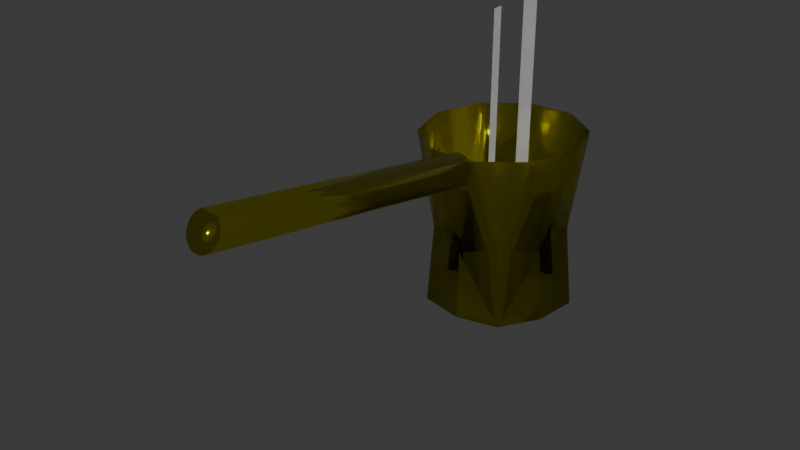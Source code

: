# Source: vesselmizrak.blend  (saved by Blender 4.5.92; exported with 4.5.12 LTS)
import bpy
from mathutils import Matrix  # noqa: F401  (used for matrix-valued properties, if any)

bpy.ops.wm.read_factory_settings(use_empty=True)
scene = bpy.context.scene
scene.name = 'Scene'

# ---- materials (node trees are filled in below, after node groups)
mat_material = bpy.data.materials.new('Material')
mat_material.alpha_threshold = 0.0
mat_material.use_backface_culling = True
mat_material.roughness = 0.5
mat_material.line_color = (0.0, 0.0, 0.0, 1.0)
mat_material_001 = bpy.data.materials.new('Material.001')
mat_material_001.use_backface_culling = True

# ---- material node trees
mat_material.use_nodes = True; mat_material.node_tree.nodes.clear()
_N = mat_material.node_tree.nodes; _L = mat_material.node_tree.links
n0 = _N.new('ShaderNodeOutputMaterial'); n0.name = 'Material Output'; n0.location = (200, 100)
n1 = _N.new('ShaderNodeBsdfPrincipled'); n1.name = 'Principled BSDF'; n1.location = (-200, 100)
n1.inputs[0].default_value = (0.8003, 0.7591, 0.006222, 1.0)
n1.inputs[1].default_value = 1.0
n1.inputs[2].default_value = 0.1825
n1.inputs[3].default_value = 1.45
_L.new(n1.outputs[0], n0.inputs[0])
n0.is_active_output = True
mat_material_001.use_nodes = True; mat_material_001.node_tree.nodes.clear()
_N = mat_material_001.node_tree.nodes; _L = mat_material_001.node_tree.links
n0 = _N.new('ShaderNodeBsdfPrincipled'); n0.name = 'Principled BSDF'; n0.location = (-200, 100)
n1 = _N.new('ShaderNodeOutputMaterial'); n1.name = 'Material Output'; n1.location = (200, 100)
_L.new(n0.outputs[0], n1.inputs[0])
n1.is_active_output = True

# ---- world
world_world = bpy.data.worlds.new('World'); scene.world = world_world
world_world.use_nodes = True; world_world.node_tree.nodes.clear()
_N = world_world.node_tree.nodes; _L = world_world.node_tree.links
n0 = _N.new('ShaderNodeOutputWorld'); n0.name = 'World Output'; n0.location = (200, 100)
n1 = _N.new('ShaderNodeBackground'); n1.name = 'Background'; n1.location = (-200, 100)
n1.inputs[0].default_value = (0.05088, 0.05088, 0.05088, 1.0)
_L.new(n1.outputs[0], n0.inputs[0])
n0.is_active_output = True
world_world.color = (0.05088, 0.05088, 0.05088)
world_world.sun_shadow_jitter_overblur = 0.0

# ---- meshes
me_icosphere = bpy.data.meshes.new('Icosphere')
me_icosphere.from_pydata([(-0.4992, -0.01429, -0.4225), (-0.1827, -0.2541, 0.06719), (-0.6215, -0.3984, 0.02144), (-0.8928, -0.02325, 0.0692), (-0.6216, 0.3502, 0.07217), (-0.1827, 0.2075, 0.07094), (-0.6341, -0.4418, -0.2763), (-0.1494, -0.2843, -0.2771), (-0.3877, -0.3796, 0.01487), (-0.1272, -0.02763, 0.0166), (-0.1494, 0.2252, -0.2798), (-0.9336, -0.02956, -0.2785), (-0.8026, -0.2427, 0.0186), (-0.6341, 0.3827, -0.2807), (-0.8008, 0.1974, 0.02026), (-0.3842, 0.3311, 0.02302), (-0.04979, -0.1629, 0.4719), (-0.04979, 0.13, 0.4736), (-0.5004, -0.4903, 0.47), (-0.2219, -0.3998, 0.4705), (-0.951, -0.1629, 0.472), (-0.7789, -0.3998, 0.4705), (-0.7789, 0.367, 0.4751), (-0.951, 0.13, 0.4737), (-0.2219, 0.367, 0.4751), (-0.5004, 0.4575, 0.4757), (-0.1827, -0.2541, 0.06719), (-0.6215, -0.3984, 0.02144), (-0.8928, -0.02325, 0.0692), (-0.6216, 0.3502, 0.07217), (-0.1827, 0.2075, 0.07094), (-0.6341, -0.4418, -0.2763), (-0.1494, -0.2843, -0.2771), (-0.1494, 0.2252, -0.2798), (-0.9336, -0.02956, -0.2785), (-0.6341, 0.3827, -0.2807), (-0.04979, -0.1629, 0.4719), (-0.04979, 0.13, 0.4736), (-0.5004, -0.4903, 0.47), (-0.2219, -0.3998, 0.4705), (-0.951, -0.1629, 0.472), (-0.7789, -0.3998, 0.4705), (-0.7789, 0.367, 0.4751), (-0.951, 0.13, 0.4737), (-0.2219, 0.367, 0.4751), (-0.5004, 0.4575, 0.4757), (-0.07193, 0.01625, 0.4837), (1.622, 0.05549, 0.7228), (-0.07194, 0.05188, 0.4776), (1.621, 0.09166, 0.7189), (-0.07033, 0.08173, 0.4618), (1.628, 0.1233, 0.7053), (-0.06737, 0.1013, 0.4387), (1.64, 0.1455, 0.6842), (-0.06349, 0.1075, 0.4118), (1.656, 0.155, 0.6586), (-0.05929, 0.09945, 0.3852), (1.673, 0.1504, 0.6325), (-0.05541, 0.07841, 0.363), (1.689, 0.1322, 0.6099), (-0.05243, 0.04755, 0.3484), (1.702, 0.1033, 0.5942), (-0.05082, 0.01156, 0.3438), (1.709, 0.06812, 0.5878), (-0.05081, -0.02407, 0.3499), (1.709, 0.03196, 0.5917), (-0.05242, -0.05391, 0.3657), (1.703, 0.0003431, 0.6053), (-0.05538, -0.07344, 0.3888), (1.691, -0.02192, 0.6265), (-0.05926, -0.07966, 0.4157), (1.675, -0.03143, 0.6521), (-0.06346, -0.07164, 0.4423), (1.658, -0.02675, 0.6781), (-0.06734, -0.0506, 0.4646), (1.641, -0.008586, 0.7007), (-0.07032, -0.01973, 0.4791), (1.629, 0.02029, 0.7164), (-0.09193, -0.02041, -0.2784), (-0.09193, -0.02041, -0.2784), (-0.3757, 0.3579, -0.2813), (-0.3757, 0.3579, -0.2813), (-0.8209, 0.2221, -0.2804), (-0.8209, 0.2221, -0.2804), (-0.8439, -0.2521, -0.2768), (-0.8439, -0.2521, -0.2768), (-0.3679, -0.4169, -0.2755), (-0.3679, -0.4169, -0.2755)], [], [(0, 7, 86), (1, 7, 9), (0, 84, 11), (0, 82, 13), (0, 13, 80), (1, 9, 16), (2, 8, 18), (3, 12, 20), (4, 14, 22), (5, 15, 24), (1, 16, 19), (2, 18, 21), (3, 20, 23), (4, 22, 25), (5, 24, 17), (24, 15, 25), (15, 4, 25), (22, 14, 23), (14, 3, 23), (20, 12, 21), (12, 2, 21), (18, 8, 19), (8, 1, 19), (16, 9, 17), (9, 5, 17), (10, 15, 5), (80, 13, 15), (13, 4, 15), (13, 14, 4), (82, 11, 14), (11, 3, 14), (11, 12, 3), (84, 6, 12), (6, 2, 12), (9, 10, 5), (9, 7, 78), (78, 0, 10), (6, 8, 2), (86, 7, 8), (7, 1, 8), (0, 87, 32), (26, 9, 32), (0, 34, 85), (0, 35, 83), (0, 81, 35), (26, 36, 9), (27, 38, 8), (28, 40, 12), (29, 42, 14), (30, 44, 15), (26, 39, 36), (27, 41, 38), (28, 43, 40), (29, 45, 42), (30, 37, 44), (44, 45, 15), (15, 45, 29), (42, 43, 14), (14, 43, 28), (40, 41, 12), (12, 41, 27), (38, 39, 8), (8, 39, 26), (36, 37, 9), (9, 37, 30), (33, 30, 15), (15, 35, 81), (35, 15, 29), (35, 29, 14), (14, 34, 83), (34, 14, 28), (34, 28, 12), (12, 31, 85), (31, 12, 27), (9, 30, 33), (9, 79, 32), (79, 33, 0), (31, 27, 8), (8, 32, 87), (32, 8, 26), (46, 47, 49, 48), (48, 49, 51, 50), (50, 51, 53, 52), (52, 53, 55, 54), (54, 55, 57, 56), (56, 57, 59, 58), (58, 59, 61, 60), (60, 61, 63, 62), (62, 63, 65, 64), (64, 65, 67, 66), (66, 67, 69, 68), (68, 69, 71, 70), (70, 71, 73, 72), (72, 73, 75, 74), (49, 47, 77, 75, 73, 71, 69, 67, 65, 63, 61, 59, 57, 55, 53, 51), (74, 75, 77, 76), (76, 77, 47, 46), (46, 48, 50, 52, 54, 56, 58, 60, 62, 64, 66, 68, 70, 72, 74, 76), (9, 33, 79), (32, 79, 0), (9, 78, 10), (7, 0, 78), (0, 33, 81), (33, 15, 81), (10, 80, 15), (0, 80, 10), (0, 83, 34), (35, 14, 83), (0, 11, 82), (13, 82, 14), (0, 85, 31), (34, 12, 85), (11, 84, 12), (0, 6, 84), (31, 8, 87), (0, 31, 87), (6, 86, 8), (0, 86, 6)])
me_icosphere.polygons.foreach_set('use_smooth', [True] * 118)
_uv = me_icosphere.uv_layers.new(name='UVMap')
_uv.uv.foreach_set('vector', [0.8712, 0.01654, 0.8788, 0.02961, 0.8712, 0.02961, 0.8865, 0.04299, 0.8942, 0.02961, 0.9019, 0.04299, 0.9945, 0.0164, 0.994, 0.02961, 0.9869, 0.02961, 0.9635, 0.0166, 0.9633, 0.02961, 0.956, 0.02961, 0.9334, 0.01714, 0.9406, 0.02961, 0.9329, 0.02961, 0.8865, 0.04299, 0.9019, 0.04299, 0.8942, 0.05637, 0.8556, 0.04299, 0.871, 0.04299, 0.8633, 0.05637, 0.9792, 0.04299, 0.9946, 0.04299, 0.9869, 0.05637, 0.9483, 0.04299, 0.9637, 0.04299, 0.956, 0.05637, 0.9174, 0.04299, 0.9328, 0.04299, 0.9251, 0.05637, 0.8865, 0.04299, 0.8942, 0.05637, 0.8788, 0.05637, 0.8556, 0.04299, 0.8633, 0.05637, 0.8479, 0.05637, 0.9792, 0.04299, 0.9869, 0.05637, 0.9715, 0.05637, 0.9483, 0.04299, 0.956, 0.05637, 0.9406, 0.05637, 0.9174, 0.04299, 0.9251, 0.05637, 0.9097, 0.05637, 0.9251, 0.05637, 0.9328, 0.04299, 0.9406, 0.05637, 0.9328, 0.04299, 0.9483, 0.04299, 0.9406, 0.05637, 0.956, 0.05637, 0.9637, 0.04299, 0.9715, 0.05637, 0.9637, 0.04299, 0.9792, 0.04299, 0.9715, 0.05637, 0.9869, 0.05637, 0.9946, 0.04299, 1.002, 0.05637, 0.9946, 0.04299, 1.01, 0.04299, 1.002, 0.05637, 0.8633, 0.05637, 0.871, 0.04299, 0.8788, 0.05637, 0.871, 0.04299, 0.8865, 0.04299, 0.8788, 0.05637, 0.8942, 0.05637, 0.9019, 0.04299, 0.9097, 0.05637, 0.9019, 0.04299, 0.9174, 0.04299, 0.9097, 0.05637, 0.9251, 0.02961, 0.9328, 0.04299, 0.9174, 0.04299, 0.9329, 0.02961, 0.9406, 0.02961, 0.9328, 0.0429, 0.9406, 0.02961, 0.9483, 0.04299, 0.9328, 0.04299, 0.956, 0.02961, 0.9637, 0.04299, 0.9483, 0.04299, 0.9633, 0.02961, 0.9715, 0.02961, 0.9636, 0.04275, 0.9715, 0.02961, 0.9792, 0.04299, 0.9637, 0.04299, 0.9869, 0.02961, 0.9946, 0.04299, 0.9792, 0.04299, 0.994, 0.02961, 1.002, 0.02961, 0.9946, 0.04292, 1.002, 0.02961, 1.01, 0.04299, 0.9946, 0.04299, 0.9019, 0.04299, 0.9097, 0.02961, 0.9174, 0.04299, 0.9017, 0.04259, 0.8942, 0.02961, 0.9022, 0.02961, 0.9022, 0.02961, 0.9022, 0.01665, 0.9097, 0.02961, 0.8633, 0.02961, 0.871, 0.04299, 0.8556, 0.04299, 0.8712, 0.02961, 0.8788, 0.02961, 0.8709, 0.04268, 0.8788, 0.02961, 0.8865, 0.04299, 0.871, 0.04299, 0.8712, 0.01654, 0.8712, 0.02961, 0.8788, 0.02961, 0.8865, 0.04299, 0.9017, 0.04259, 0.8942, 0.02961, 0.9945, 0.0164, 0.9869, 0.02961, 0.994, 0.02961, 0.9632, 0.01714, 0.956, 0.02961, 0.9633, 0.02961, 0.9329, 0.0172, 0.9329, 0.02961, 0.9406, 0.02961, 0.8865, 0.04299, 0.8942, 0.05637, 0.9019, 0.04299, 0.8556, 0.04299, 0.8633, 0.05637, 0.871, 0.04299, 0.9792, 0.04299, 0.9869, 0.05637, 0.9946, 0.04299, 0.9483, 0.04299, 0.956, 0.05637, 0.9637, 0.04299, 0.9174, 0.04299, 0.9251, 0.05637, 0.9328, 0.04299, 0.8865, 0.04299, 0.8788, 0.05637, 0.8942, 0.05637, 0.8556, 0.04299, 0.8479, 0.05637, 0.8633, 0.05637, 0.9792, 0.04299, 0.9715, 0.05637, 0.9869, 0.05637, 0.9483, 0.04299, 0.9406, 0.05637, 0.956, 0.05637, 0.9174, 0.04299, 0.9097, 0.05637, 0.9251, 0.05637, 0.9251, 0.05637, 0.9406, 0.05637, 0.9328, 0.04299, 0.9328, 0.04299, 0.9406, 0.05637, 0.9483, 0.04299, 0.956, 0.05637, 0.9715, 0.05637, 0.9637, 0.04299, 0.9637, 0.04299, 0.9715, 0.05637, 0.9792, 0.04299, 0.9869, 0.05637, 1.002, 0.05637, 0.9946, 0.04299, 0.9946, 0.04299, 1.002, 0.05637, 1.01, 0.04299, 0.8633, 0.05637, 0.8788, 0.05637, 0.871, 0.04299, 0.871, 0.04299, 0.8788, 0.05637, 0.8865, 0.04299, 0.8942, 0.05637, 0.9097, 0.05637, 0.9019, 0.04299, 0.9019, 0.04299, 0.9097, 0.05637, 0.9174, 0.04299, 0.9251, 0.02961, 0.9174, 0.04299, 0.9328, 0.0429, 0.9328, 0.04299, 0.9406, 0.02961, 0.9329, 0.02961, 0.9406, 0.02961, 0.9328, 0.04299, 0.9483, 0.04299, 0.956, 0.02961, 0.9483, 0.04299, 0.9636, 0.04275, 0.9637, 0.04299, 0.9715, 0.02961, 0.9633, 0.02961, 0.9715, 0.02961, 0.9637, 0.04299, 0.9792, 0.04299, 0.9869, 0.02961, 0.9792, 0.04299, 0.9946, 0.04292, 0.9946, 0.04299, 1.002, 0.02961, 0.994, 0.02961, 1.002, 0.02961, 0.9946, 0.04299, 1.01, 0.04299, 0.9019, 0.04299, 0.9174, 0.04299, 0.9097, 0.02961, 0.9017, 0.04259, 0.9022, 0.02961, 0.8942, 0.02961, 0.9022, 0.02961, 0.9097, 0.02961, 0.9022, 0.01665, 0.8633, 0.02961, 0.8556, 0.04299, 0.8709, 0.04268, 0.871, 0.04299, 0.8788, 0.02961, 0.8712, 0.02961, 0.8788, 0.02961, 0.871, 0.04299, 0.8865, 0.04299, 1.0, -1.813, 1.0, 2.819, 0.9375, 2.819, 0.9375, -1.813, 0.9375, -1.813, 0.9375, 2.819, 0.875, 2.819, 0.875, -1.813, 0.875, -1.813, 0.875, 2.819, 0.8125, 2.819, 0.8125, -1.813, 0.8125, -1.813, 0.8125, 2.819, 0.75, 2.819, 0.75, -1.813, 0.75, -1.813, 0.75, 2.819, 0.6875, 2.819, 0.6875, -1.813, 0.6875, -1.813, 0.6875, 2.819, 0.625, 2.819, 0.625, -1.813, 0.625, -1.813, 0.625, 2.819, 0.5625, 2.819, 0.5625, -1.813, 0.5625, -1.813, 0.5625, 2.819, 0.5, 2.819, 0.5, -1.813, 0.5, -1.813, 0.5, 2.819, 0.4375, 2.819, 0.4375, -1.813, 0.4375, -1.813, 0.4375, 2.819, 0.375, 2.819, 0.375, -1.813, 0.375, -1.813, 0.375, 2.819, 0.3125, 2.819, 0.3125, -1.813, 0.3125, -1.813, 0.3125, 2.819, 0.25, 2.819, 0.25, -1.813, 0.25, -1.813, 0.25, 2.819, 0.1875, 2.819, 0.1875, -1.813, 0.1875, -1.813, 0.1875, 2.819, 0.125, 2.819, 0.125, -1.813, -0.3867, -0.4114, -0.4786, -0.3932, -0.5704, -0.4114, -0.6483, -0.4635, -0.7003, -0.5413, -0.7186, -0.6332, -0.7003, -0.725, -0.6483, -0.8029, -0.5704, -0.8549, -0.4786, -0.8732, -0.3867, -0.8549, -0.3089, -0.8029, -0.2569, -0.725, -0.2386, -0.6332, -0.2569, -0.5413, -0.3089, -0.4635, 0.125, -1.813, 0.125, 2.819, 0.0625, 2.819, 0.0625, -1.813, 0.0625, -1.813, 0.0625, 2.819, 0.0, 2.819, 0.0, -1.813, 0.9676, 0.09951, 0.9832, 0.0964, 0.9965, 0.08756, 1.005, 0.07433, 1.008, 0.05872, 1.005, 0.04311, 0.9965, 0.02987, 0.9832, 0.02103, 0.9676, 0.01792, 0.952, 0.02103, 0.9388, 0.02987, 0.9299, 0.0431, 0.9268, 0.05872, 0.9299, 0.07433, 0.9388, 0.08756, 0.952, 0.0964, 0.9019, 0.04299, 0.9097, 0.02961, 0.9022, 0.02961, 0.8942, 0.02961, 0.9022, 0.02961, 0.9018, 0.01654, 0.9017, 0.04259, 0.9022, 0.02961, 0.9097, 0.02961, 0.8942, 0.02961, 0.9022, 0.01665, 0.9022, 0.02961, 0.9326, 0.01665, 0.9251, 0.02961, 0.9329, 0.02961, 0.9251, 0.02961, 0.9328, 0.0429, 0.9329, 0.02961, 0.9251, 0.02961, 0.9329, 0.02961, 0.9328, 0.0429, 0.9332, 0.01679, 0.9329, 0.02961, 0.9251, 0.02961, 0.9632, 0.01714, 0.9633, 0.02961, 0.9715, 0.02961, 0.956, 0.02961, 0.9636, 0.04275, 0.9633, 0.02961, 0.9638, 0.0164, 0.9715, 0.02961, 0.9633, 0.02961, 0.956, 0.02961, 0.9633, 0.02961, 0.9636, 0.04275, 0.9945, 0.0164, 0.994, 0.02961, 1.002, 0.02961, 0.9869, 0.02961, 0.9946, 0.04292, 0.994, 0.02961, 0.9869, 0.02961, 0.994, 0.02961, 0.9946, 0.04292, 0.9946, 0.01622, 1.002, 0.02961, 0.994, 0.02961, 0.8633, 0.02961, 0.8709, 0.04268, 0.8712, 0.02961, 0.871, 0.01622, 0.8633, 0.02961, 0.8712, 0.02961, 0.8633, 0.02961, 0.8712, 0.02961, 0.8709, 0.04268, 0.8712, 0.01654, 0.8712, 0.02961, 0.8633, 0.02961])
me_icosphere.materials.append(mat_material)
me_icosphere.update()
me_icosphere.normals_split_custom_set([tuple(v) for v in zip(*[iter([-0.1081, -0.7855, -0.6093, 0.6401, -0.6209, -0.4526, 0.2837, -0.8787, -0.384, 0.7625, -0.6172, -0.1941, 0.6401, -0.6209, -0.4526, 0.632, -0.1678, 0.7566, -0.1081, -0.7855, -0.6093, -0.7349, -0.4291, -0.5252, -0.8181, -0.009302, -0.5751, -0.1081, -0.7855, -0.6093, -0.7265, 0.4213, -0.5429, -0.2308, 0.771, -0.5935, -0.1081, -0.7855, -0.6093, -0.2308, 0.771, -0.5935, 0.2932, 0.7401, -0.6052, 0.7625, -0.6172, -0.1941, 0.632, -0.1678, 0.7566, 0.928, -0.3389, -0.1549, -0.2475, -0.9666, -0.06648, 0.2628, -0.742, 0.6168, 0.01778, -0.9966, -0.08015, -0.9876, -0.06565, -0.1426, -0.3816, -0.7113, 0.5903, -0.9417, -0.3192, -0.1059, -0.3627, 0.9181, -0.1597, -0.8602, 0.01765, 0.5097, -0.5895, 0.798, -0.1251, 0.7574, 0.6354, -0.1505, -0.1398, 0.8295, 0.5407, 0.5736, 0.8092, -0.1271, 0.7625, -0.6172, -0.1941, 0.928, -0.3389, -0.1549, 0.5669, -0.8146, -0.1224, -0.2475, -0.9666, -0.06648, 0.01778, -0.9966, -0.08015, -0.5792, -0.8104, -0.08796, -0.9876, -0.06565, -0.1426, -0.9417, -0.3192, -0.1059, -0.9449, 0.3039, -0.1218, -0.3627, 0.9181, -0.1597, -0.5895, 0.798, -0.1251, -0.006387, 0.9912, -0.1325, 0.7574, 0.6354, -0.1505, 0.5736, 0.8092, -0.1271, 0.942, 0.2997, -0.1511, 0.5736, 0.8092, -0.1271, -0.1398, 0.8295, 0.5407, -0.006387, 0.9912, -0.1325, -0.1398, 0.8295, 0.5407, -0.3627, 0.9181, -0.1597, -0.006387, 0.9912, -0.1325, -0.5895, 0.798, -0.1251, -0.8602, 0.01765, 0.5097, -0.9449, 0.3039, -0.1218, -0.8602, 0.01765, 0.5097, -0.9876, -0.06565, -0.1426, -0.9449, 0.3039, -0.1218, -0.9417, -0.3192, -0.1059, -0.3816, -0.7113, 0.5903, -0.5792, -0.8104, -0.08796, -0.3816, -0.7113, 0.5903, -0.2475, -0.9666, -0.06648, -0.5792, -0.8104, -0.08796, 0.01778, -0.9966, -0.08015, 0.2628, -0.742, 0.6168, 0.5669, -0.8146, -0.1224, 0.2628, -0.742, 0.6168, 0.7625, -0.6172, -0.1941, 0.5669, -0.8146, -0.1224, 0.928, -0.3389, -0.1549, 0.632, -0.1678, 0.7566, 0.942, 0.2997, -0.1511, 0.632, -0.1678, 0.7566, 0.7574, 0.6354, -0.1505, 0.942, 0.2997, -0.1511, 0.6965, 0.5921, -0.4053, -0.1398, 0.8295, 0.5407, 0.7574, 0.6354, -0.1505, 0.2932, 0.7401, -0.6052, -0.2308, 0.771, -0.5935, -0.1398, 0.8295, 0.5407, -0.2308, 0.771, -0.5935, -0.3627, 0.9181, -0.1597, -0.1398, 0.8295, 0.5407, -0.2308, 0.771, -0.5935, -0.8602, 0.01765, 0.5097, -0.3627, 0.9181, -0.1597, -0.7265, 0.4213, -0.5429, -0.8181, -0.009302, -0.5751, -0.8602, 0.01765, 0.5097, -0.8181, -0.009302, -0.5751, -0.9876, -0.06565, -0.1426, -0.8602, 0.01765, 0.5097, -0.8181, -0.009302, -0.5751, -0.3816, -0.7113, 0.5903, -0.9876, -0.06565, -0.1426, -0.7349, -0.4291, -0.5252, -0.3368, -0.8487, -0.4078, -0.3816, -0.7113, 0.5903, -0.3368, -0.8487, -0.4078, -0.2475, -0.9666, -0.06648, -0.3816, -0.7113, 0.5903, 0.632, -0.1678, 0.7566, 0.6965, 0.5921, -0.4053, 0.7574, 0.6354, -0.1505, 0.632, -0.1678, 0.7566, 0.6401, -0.6209, -0.4526, 0.9238, -0.01663, -0.3825, 0.9238, -0.01663, -0.3825, -0.1081, -0.7855, -0.6093, 0.6965, 0.5921, -0.4053, -0.3368, -0.8487, -0.4078, 0.2628, -0.742, 0.6168, -0.2475, -0.9666, -0.06648, 0.2837, -0.8787, -0.384, 0.6401, -0.6209, -0.4526, 0.2628, -0.742, 0.6168, 0.6401, -0.6209, -0.4526, 0.7625, -0.6172, -0.1941, 0.2628, -0.742, 0.6168, -0.5044, -0.5375, 0.6758, -0.3316, 0.7985, 0.5024, -0.6914, 0.5022, 0.5194, -0.8058, 0.5504, 0.2185, -0.7171, 0.04661, 0.6954, -0.6914, 0.5022, 0.5194, -0.5044, -0.5375, 0.6758, 0.8629, 0.03983, 0.5038, 0.6718, 0.4874, 0.5578, -0.5044, -0.5375, 0.6758, 0.2852, -0.8141, 0.5059, 0.6421, -0.5024, 0.579, -0.5044, -0.5375, 0.6758, -0.2408, -0.8215, 0.5168, 0.2852, -0.8141, 0.5059, -0.8058, 0.5504, 0.2185, -0.8945, 0.3443, 0.285, -0.7171, 0.04661, 0.6954, 0.3193, 0.9445, 0.07789, 0.0679, 0.974, 0.2163, 0.005607, 0.5693, 0.8221, 0.9931, -0.004181, 0.1174, 0.9452, 0.2277, 0.2341, 0.8009, -0.04091, 0.5974, 0.3028, -0.9435, 0.1343, 0.5071, -0.8242, 0.2519, 0.1912, -0.8718, 0.451, -0.8005, -0.5844, 0.1327, -0.6225, -0.7405, 0.2532, -0.7245, -0.4124, 0.5522, -0.8058, 0.5504, 0.2185, -0.5145, 0.8187, 0.2548, -0.8945, 0.3443, 0.285, 0.3193, 0.9445, 0.07789, 0.6383, 0.7406, 0.21, 0.0679, 0.974, 0.2163, 0.9931, -0.004181, 0.1174, 0.8959, -0.3747, 0.2387, 0.9452, 0.2277, 0.2341, 0.3028, -0.9435, 0.1343, -0.07627, -0.9653, 0.2496, 0.5071, -0.8242, 0.2519, -0.8005, -0.5844, 0.1327, -0.9349, -0.2392, 0.2621, -0.6225, -0.7405, 0.2532, -0.6225, -0.7405, 0.2532, -0.07627, -0.9653, 0.2496, -0.7245, -0.4124, 0.5522, -0.7245, -0.4124, 0.5522, -0.07627, -0.9653, 0.2496, 0.3028, -0.9435, 0.1343, 0.5071, -0.8242, 0.2519, 0.8959, -0.3747, 0.2387, 0.1912, -0.8718, 0.451, 0.1912, -0.8718, 0.451, 0.8959, -0.3747, 0.2387, 0.9931, -0.004181, 0.1174, 0.9452, 0.2277, 0.2341, 0.6383, 0.7406, 0.21, 0.8009, -0.04091, 0.5974, 0.8009, -0.04091, 0.5974, 0.6383, 0.7406, 0.21, 0.3193, 0.9445, 0.07789, 0.0679, 0.974, 0.2163, -0.5145, 0.8187, 0.2548, 0.005607, 0.5693, 0.8221, 0.005607, 0.5693, 0.8221, -0.5145, 0.8187, 0.2548, -0.8058, 0.5504, 0.2185, -0.8945, 0.3443, 0.285, -0.9349, -0.2392, 0.2621, -0.7171, 0.04661, 0.6954, -0.7171, 0.04661, 0.6954, -0.9349, -0.2392, 0.2621, -0.8005, -0.5844, 0.1327, -0.741, -0.5168, 0.4287, -0.8005, -0.5844, 0.1327, -0.7245, -0.4124, 0.5522, -0.7245, -0.4124, 0.5522, 0.2852, -0.8141, 0.5059, -0.2408, -0.8215, 0.5168, 0.2852, -0.8141, 0.5059, -0.7245, -0.4124, 0.5522, 0.3028, -0.9435, 0.1343, 0.2852, -0.8141, 0.5059, 0.3028, -0.9435, 0.1343, 0.1912, -0.8718, 0.451, 0.1912, -0.8718, 0.451, 0.8629, 0.03983, 0.5038, 0.6421, -0.5024, 0.579, 0.8629, 0.03983, 0.5038, 0.1912, -0.8718, 0.451, 0.9931, -0.004181, 0.1174, 0.8629, 0.03983, 0.5038, 0.9931, -0.004181, 0.1174, 0.8009, -0.04091, 0.5974, 0.8009, -0.04091, 0.5974, 0.2878, 0.8168, 0.5, 0.6718, 0.4874, 0.5578, 0.2878, 0.8168, 0.5, 0.8009, -0.04091, 0.5974, 0.3193, 0.9445, 0.07789, -0.7171, 0.04661, 0.6954, -0.8005, -0.5844, 0.1327, -0.741, -0.5168, 0.4287, -0.7171, 0.04661, 0.6954, -0.8697, 0.06576, 0.4892, -0.6914, 0.5022, 0.5194, -0.8697, 0.06576, 0.4892, -0.741, -0.5168, 0.4287, -0.5044, -0.5375, 0.6758, 0.2878, 0.8168, 0.5, 0.3193, 0.9445, 0.07789, 0.005607, 0.5693, 0.8221, 0.005607, 0.5693, 0.8221, -0.6914, 0.5022, 0.5194, -0.3316, 0.7985, 0.5024, -0.6914, 0.5022, 0.5194, 0.005607, 0.5693, 0.8221, -0.8058, 0.5504, 0.2185, -0.6562, -0.02358, 0.7542, 0.3901, 0.2476, 0.8868, 0.03558, 0.2122, 0.9766, -0.8247, -0.1333, 0.5496, -0.8247, -0.1333, 0.5496, 0.03558, 0.2122, 0.9766, -0.01052, 0.4246, 0.9053, -0.8404, 0.05701, 0.5389, -0.8404, 0.05701, 0.5389, -0.01052, 0.4246, 0.9053, 0.01656, 0.7228, 0.6909, -0.8381, 0.3115, 0.4479, -0.8381, 0.3115, 0.4479, 0.01656, 0.7228, 0.6909, 0.08887, 0.9308, 0.3546, -0.8158, 0.5287, 0.2343, -0.8158, 0.5287, 0.2343, 0.08887, 0.9308, 0.3546, 0.2031, 0.9787, -0.0301, -0.7772, 0.6267, -0.05691, -0.7772, 0.6267, -0.05691, 0.2031, 0.9787, -0.0301, 0.3278, 0.8602, -0.3907, -0.7377, 0.592, -0.3246, -0.7377, 0.592, -0.3246, 0.3278, 0.8602, -0.3907, 0.4312, 0.5952, -0.6781, -0.7072, 0.4804, -0.5187, -0.7072, 0.4804, -0.5187, 0.4312, 0.5952, -0.6781, 0.491, 0.2141, -0.8445, -0.6858, 0.3323, -0.6475, -0.6858, 0.3323, -0.6475, 0.491, 0.2141, -0.8445, 0.4911, -0.2254, -0.8414, -0.6711, 0.1549, -0.725, -0.6711, 0.1549, -0.725, 0.4911, -0.2254, -0.8414, 0.4246, -0.6277, -0.6525, -0.6639, -0.05932, -0.7455, -0.6639, -0.05932, -0.7455, 0.4246, -0.6277, -0.6525, 0.3058, -0.8964, -0.3208, -0.6674, -0.3069, -0.6785, -0.6674, -0.3069, -0.6785, 0.3058, -0.8964, -0.3208, 0.1739, -0.9818, 0.07585, -0.6857, -0.5393, -0.4889, -0.6857, -0.5393, -0.4889, 0.1739, -0.9818, 0.07585, 0.0739, -0.8883, 0.4533, -0.7174, -0.6669, -0.2015, -0.7174, -0.6669, -0.2015, 0.0739, -0.8883, 0.4533, 0.054, -0.7041, 0.7081, -0.7412, -0.6676, 0.07032, 0.03558, 0.2122, 0.9766, 0.3901, 0.2476, 0.8868, 0.5359, -0.5352, 0.653, 0.054, -0.7041, 0.7081, 0.0739, -0.8883, 0.4533, 0.1739, -0.9818, 0.07585, 0.3058, -0.8964, -0.3208, 0.4246, -0.6277, -0.6525, 0.4911, -0.2254, -0.8414, 0.491, 0.2141, -0.8445, 0.4312, 0.5952, -0.6781, 0.3278, 0.8602, -0.3907, 0.2031, 0.9787, -0.0301, 0.08887, 0.9308, 0.3546, 0.01656, 0.7228, 0.6909, -0.01052, 0.4246, 0.9053, -0.7412, -0.6676, 0.07032, 0.054, -0.7041, 0.7081, 0.5359, -0.5352, 0.653, -0.7831, -0.5461, 0.2975, -0.7831, -0.5461, 0.2975, 0.5359, -0.5352, 0.653, 0.3901, 0.2476, 0.8868, -0.6562, -0.02358, 0.7542, -0.6562, -0.02358, 0.7542, -0.8247, -0.1333, 0.5496, -0.8404, 0.05701, 0.5389, -0.8381, 0.3115, 0.4479, -0.8158, 0.5287, 0.2343, -0.7772, 0.6267, -0.05691, -0.7377, 0.592, -0.3246, -0.7072, 0.4804, -0.5187, -0.6858, 0.3323, -0.6475, -0.6711, 0.1549, -0.725, -0.6639, -0.05932, -0.7455, -0.6674, -0.3069, -0.6785, -0.6857, -0.5393, -0.4889, -0.7174, -0.6669, -0.2015, -0.7412, -0.6676, 0.07032, -0.7831, -0.5461, 0.2975, -0.7171, 0.04661, 0.6954, -0.741, -0.5168, 0.4287, -0.8697, 0.06576, 0.4892, -0.6914, 0.5022, 0.5194, -0.8697, 0.06576, 0.4892, -0.5044, -0.5375, 0.6758, 0.632, -0.1678, 0.7566, 0.9238, -0.01663, -0.3825, 0.6965, 0.5921, -0.4053, 0.6401, -0.6209, -0.4526, -0.1081, -0.7855, -0.6093, 0.9238, -0.01663, -0.3825, -0.5044, -0.5375, 0.6758, -0.741, -0.5168, 0.4287, -0.2408, -0.8215, 0.5168, -0.741, -0.5168, 0.4287, -0.7245, -0.4124, 0.5522, -0.2408, -0.8215, 0.5168, 0.6965, 0.5921, -0.4053, 0.2932, 0.7401, -0.6052, -0.1398, 0.8295, 0.5407, -0.1081, -0.7855, -0.6093, 0.2932, 0.7401, -0.6052, 0.6965, 0.5921, -0.4053, -0.5044, -0.5375, 0.6758, 0.6421, -0.5024, 0.579, 0.8629, 0.03983, 0.5038, 0.2852, -0.8141, 0.5059, 0.1912, -0.8718, 0.451, 0.6421, -0.5024, 0.579, -0.1081, -0.7855, -0.6093, -0.8181, -0.009302, -0.5751, -0.7265, 0.4213, -0.5429, -0.2308, 0.771, -0.5935, -0.7265, 0.4213, -0.5429, -0.8602, 0.01765, 0.5097, -0.5044, -0.5375, 0.6758, 0.6718, 0.4874, 0.5578, 0.2878, 0.8168, 0.5, 0.8629, 0.03983, 0.5038, 0.8009, -0.04091, 0.5974, 0.6718, 0.4874, 0.5578, -0.8181, -0.009302, -0.5751, -0.7349, -0.4291, -0.5252, -0.3816, -0.7113, 0.5903, -0.1081, -0.7855, -0.6093, -0.3368, -0.8487, -0.4078, -0.7349, -0.4291, -0.5252, 0.2878, 0.8168, 0.5, 0.005607, 0.5693, 0.8221, -0.3316, 0.7985, 0.5024, -0.5044, -0.5375, 0.6758, 0.2878, 0.8168, 0.5, -0.3316, 0.7985, 0.5024, -0.3368, -0.8487, -0.4078, 0.2837, -0.8787, -0.384, 0.2628, -0.742, 0.6168, -0.1081, -0.7855, -0.6093, 0.2837, -0.8787, -0.384, -0.3368, -0.8487, -0.4078])] * 3)])
me_plane = bpy.data.meshes.new('Plane')
me_plane.from_pydata([(5.96e-08, 21.56, -9.593), (-5.96e-08, 22.79, -9.593), (5.96e-08, 21.56, 4.686), (-5.96e-08, 22.79, 4.686), (5.96e-08, 21.56, -9.593), (-5.96e-08, 22.79, -9.593), (5.96e-08, 21.56, 4.686), (-5.96e-08, 22.79, 4.686), (5.96e-08, 18.99, -9.593), (-5.96e-08, 19.59, -9.593), (5.96e-08, 18.99, 4.686), (-5.96e-08, 19.59, 4.686), (5.96e-08, 18.99, -9.593), (-5.96e-08, 19.59, -9.593), (5.96e-08, 18.99, 4.686), (-5.96e-08, 19.59, 4.686)], [], [(0, 1, 3, 2), (4, 6, 7, 5), (8, 9, 11, 10), (12, 14, 15, 13)])
_uv = me_plane.uv_layers.new(name='UVMap')
_uv.uv.foreach_set('vector', [0.0, 0.0, 1.0, 0.0, 1.0, 1.0, 0.0, 1.0, 0.0, 0.0, 0.0, 1.0, 1.0, 1.0, 1.0, 0.0, 0.0, 0.0, 1.0, 0.0, 1.0, 1.0, 0.0, 1.0, 0.0, 0.0, 0.0, 1.0, 1.0, 1.0, 1.0, 0.0])
me_plane.materials.append(mat_material_001)
me_plane.update()

# ---- objects
ob_gold = bpy.data.objects.new('gold', me_icosphere)
ob_blood = bpy.data.objects.new('blood', me_plane)

# ---- transforms, parenting, visibility, modifiers, constraints
ob_gold.location = (0.0, 15.76, -8.337)
ob_gold.rotation_euler = (0.02759, 0.000621, -1.593)
ob_gold.scale = (9.57, 9.573, 12.81)
ob_blood.location = (0.0, 0.0, 0.0)

# ---- collection membership
scene.collection.objects.link(ob_gold)
scene.collection.objects.link(ob_blood)

# ---- scene / render settings (as saved in the file)
scene.frame_start = 1; scene.frame_end = 250; scene.frame_set(1)
scene.render.engine = 'BLENDER_EEVEE_NEXT'
bpy.context.view_layer.update()

# ---- added for rendering (the .blend has no active camera and no usable light): camera, sun
cam_auto = bpy.data.cameras.new('AutoCamera')
cam_auto.lens = 50.0
cam_auto.sensor_width = 36.0
cam_auto.clip_end = 1000.0
ob_auto_camera = bpy.data.objects.new('AutoCamera', cam_auto)
scene.collection.objects.link(ob_auto_camera)
ob_auto_camera.location = (30.4534, -24.7548, 19.9951)
ob_auto_camera.rotation_euler = (1.09748, -7.21219e-08, 0.694738)
scene.camera = ob_auto_camera
light_auto_sun = bpy.data.lights.new('AutoSun', 'SUN')
light_auto_sun.energy = 3.0
light_auto_sun.angle = 0.0523599
ob_auto_sun = bpy.data.objects.new('AutoSun', light_auto_sun)
scene.collection.objects.link(ob_auto_sun)
ob_auto_sun.rotation_euler = (0.872665, 0.174533, 0.523599)
bpy.context.view_layer.update()
